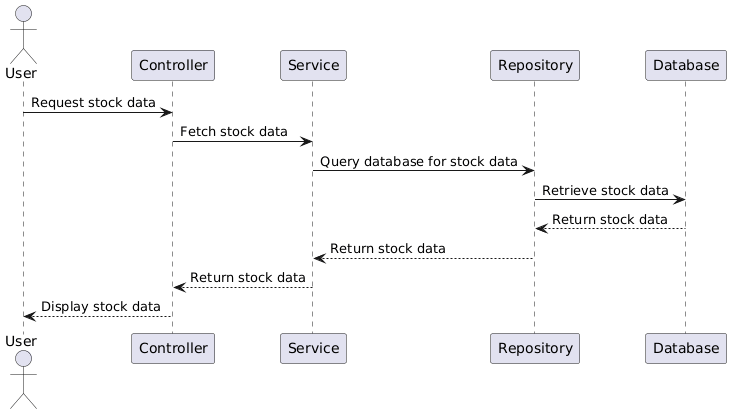

The diagram above was rendered by PlantUML. Its source (embedded in the PNG):
@startuml
actor User
participant Controller
participant Service
participant Repository
participant Database

User -> Controller: Request stock data
Controller -> Service: Fetch stock data
Service -> Repository: Query database for stock data
Repository -> Database: Retrieve stock data
Database --> Repository: Return stock data
Repository --> Service: Return stock data
Service --> Controller: Return stock data
Controller --> User: Display stock data
@enduml